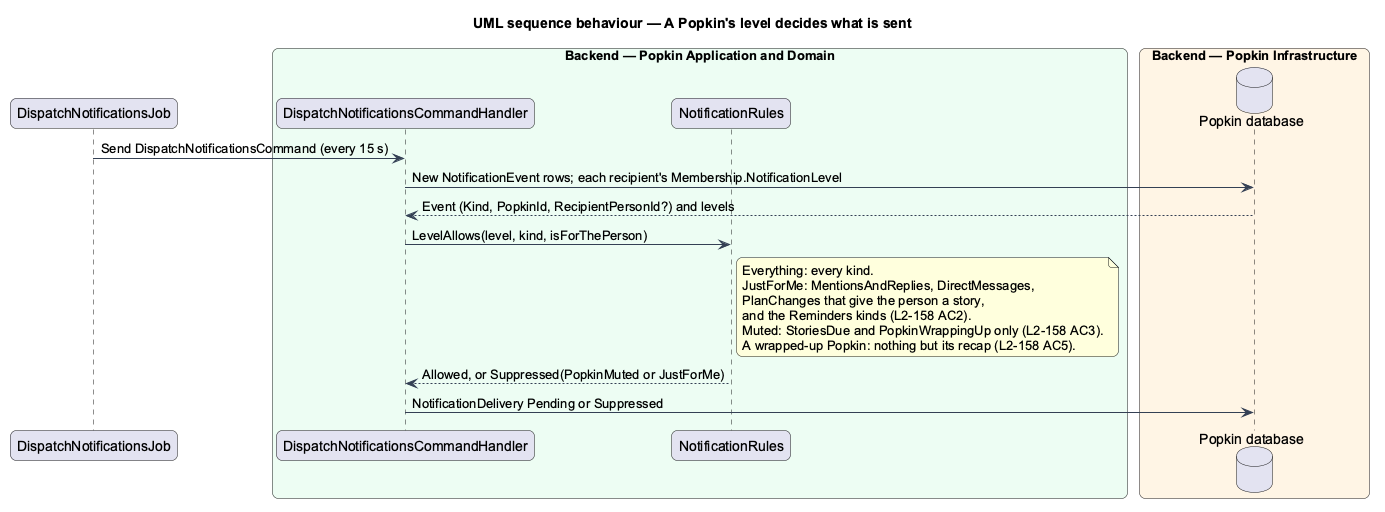

The diagram above was rendered by PlantUML. Its source (embedded in the PNG):
@startuml
title UML sequence behaviour — A Popkin's level decides what is sent
skinparam backgroundColor #FFFFFF
skinparam shadowing false
skinparam roundcorner 12
skinparam defaultFontName Arial
skinparam ArrowColor #344054
skinparam rectangle {
  BorderColor #344054
  FontColor #101828
}
skinparam package {
  BorderColor #667085
  FontColor #101828
  BackgroundColor #F9FAFB
}
participant "DispatchNotificationsJob" as job
box "Backend — Popkin Application and Domain" #ECFDF3
  participant "DispatchNotificationsCommandHandler" as handler
  participant "NotificationRules" as rules
end box
box "Backend — Popkin Infrastructure" #FFF4E5
  database "Popkin database" as db
end box
job -> handler : Send DispatchNotificationsCommand (every 15 s)
handler -> db : New NotificationEvent rows; each recipient's Membership.NotificationLevel
db --> handler : Event (Kind, PopkinId, RecipientPersonId?) and levels
handler -> rules : LevelAllows(level, kind, isForThePerson)
note right of rules
  Everything: every kind.
  JustForMe: MentionsAndReplies, DirectMessages,
  PlanChanges that give the person a story,
  and the Reminders kinds (L2-158 AC2).
  Muted: StoriesDue and PopkinWrappingUp only (L2-158 AC3).
  A wrapped-up Popkin: nothing but its recap (L2-158 AC5).
end note
rules --> handler : Allowed, or Suppressed(PopkinMuted or JustForMe)
handler -> db : NotificationDelivery Pending or Suppressed
@enduml